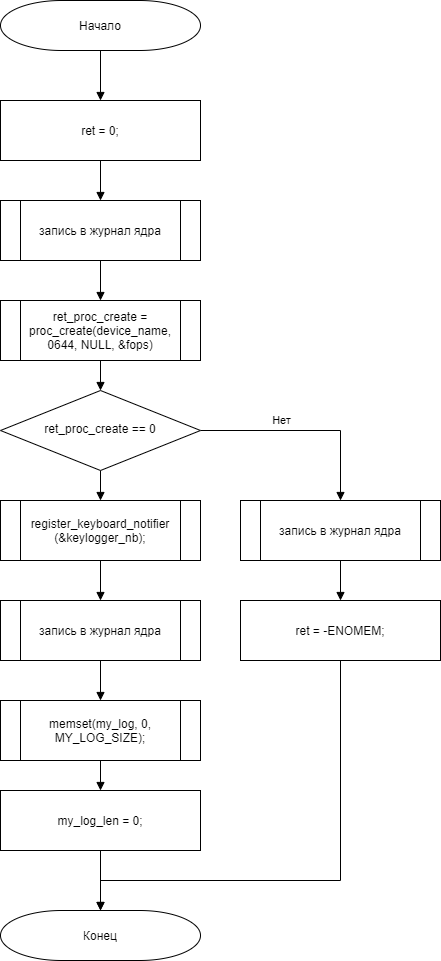

The diagram above was exported from draw.io. Its source (the exported page's mxGraphModel, read from the mxfile embedded in the PNG):
<mxGraphModel dx="446" dy="1961" grid="1" gridSize="10" guides="1" tooltips="1" connect="1" arrows="1" fold="1" page="1" pageScale="1" pageWidth="827" pageHeight="1169" math="0" shadow="0">
  <root>
    <mxCell id="WIyWlLk6GJQsqaUBKTNV-0" />
    <mxCell id="WIyWlLk6GJQsqaUBKTNV-1" parent="WIyWlLk6GJQsqaUBKTNV-0" />
    <mxCell id="NtEGj7r1yzh_7W09IdD2-7" value="Нет" style="edgeStyle=orthogonalEdgeStyle;rounded=0;orthogonalLoop=1;jettySize=auto;html=1;exitX=1;exitY=0.5;exitDx=0;exitDy=0;entryX=0.5;entryY=0;entryDx=0;entryDy=0;endArrow=block;endFill=1;" edge="1" parent="WIyWlLk6GJQsqaUBKTNV-1" source="WIyWlLk6GJQsqaUBKTNV-6" target="NtEGj7r1yzh_7W09IdD2-6">
      <mxGeometry x="-0.2308" y="10" relative="1" as="geometry">
        <mxPoint as="offset" />
      </mxGeometry>
    </mxCell>
    <mxCell id="NtEGj7r1yzh_7W09IdD2-15" style="edgeStyle=orthogonalEdgeStyle;rounded=0;orthogonalLoop=1;jettySize=auto;html=1;exitX=0.5;exitY=1;exitDx=0;exitDy=0;entryX=0.5;entryY=0;entryDx=0;entryDy=0;endArrow=block;endFill=1;" edge="1" parent="WIyWlLk6GJQsqaUBKTNV-1" source="WIyWlLk6GJQsqaUBKTNV-6" target="NtEGj7r1yzh_7W09IdD2-14">
      <mxGeometry relative="1" as="geometry" />
    </mxCell>
    <mxCell id="WIyWlLk6GJQsqaUBKTNV-6" value="ret_proc_create == 0" style="rhombus;whiteSpace=wrap;html=1;shadow=0;fontFamily=Helvetica;fontSize=12;align=center;strokeWidth=1;spacing=6;spacingTop=-4;" parent="WIyWlLk6GJQsqaUBKTNV-1" vertex="1">
      <mxGeometry x="160" y="300" width="200" height="80" as="geometry" />
    </mxCell>
    <mxCell id="NtEGj7r1yzh_7W09IdD2-10" style="edgeStyle=orthogonalEdgeStyle;rounded=0;orthogonalLoop=1;jettySize=auto;html=1;exitX=0.5;exitY=1;exitDx=0;exitDy=0;entryX=0.5;entryY=0;entryDx=0;entryDy=0;endArrow=block;endFill=1;exitPerimeter=0;" edge="1" parent="WIyWlLk6GJQsqaUBKTNV-1" source="NtEGj7r1yzh_7W09IdD2-25" target="NtEGj7r1yzh_7W09IdD2-9">
      <mxGeometry relative="1" as="geometry">
        <mxPoint x="260" y="-80" as="sourcePoint" />
      </mxGeometry>
    </mxCell>
    <mxCell id="NtEGj7r1yzh_7W09IdD2-2" value="запись в журнал ядра" style="shape=process;whiteSpace=wrap;html=1;backgroundOutline=1;rounded=0;" vertex="1" parent="WIyWlLk6GJQsqaUBKTNV-1">
      <mxGeometry x="160" y="110" width="200" height="60" as="geometry" />
    </mxCell>
    <mxCell id="NtEGj7r1yzh_7W09IdD2-5" style="edgeStyle=orthogonalEdgeStyle;rounded=0;orthogonalLoop=1;jettySize=auto;html=1;exitX=0.5;exitY=1;exitDx=0;exitDy=0;entryX=0.5;entryY=0;entryDx=0;entryDy=0;endArrow=block;endFill=1;" edge="1" parent="WIyWlLk6GJQsqaUBKTNV-1" source="NtEGj7r1yzh_7W09IdD2-4" target="WIyWlLk6GJQsqaUBKTNV-6">
      <mxGeometry relative="1" as="geometry" />
    </mxCell>
    <mxCell id="NtEGj7r1yzh_7W09IdD2-4" value="ret_proc_create = proc_create(device_name, 0644, NULL, &amp;amp;fops)" style="shape=process;whiteSpace=wrap;html=1;backgroundOutline=1;rounded=0;" vertex="1" parent="WIyWlLk6GJQsqaUBKTNV-1">
      <mxGeometry x="160" y="210" width="200" height="60" as="geometry" />
    </mxCell>
    <mxCell id="NtEGj7r1yzh_7W09IdD2-13" style="edgeStyle=orthogonalEdgeStyle;rounded=0;orthogonalLoop=1;jettySize=auto;html=1;exitX=0.5;exitY=1;exitDx=0;exitDy=0;entryX=0.5;entryY=0;entryDx=0;entryDy=0;endArrow=block;endFill=1;" edge="1" parent="WIyWlLk6GJQsqaUBKTNV-1" source="NtEGj7r1yzh_7W09IdD2-6" target="NtEGj7r1yzh_7W09IdD2-12">
      <mxGeometry relative="1" as="geometry" />
    </mxCell>
    <mxCell id="NtEGj7r1yzh_7W09IdD2-6" value="запись в журнал ядра" style="shape=process;whiteSpace=wrap;html=1;backgroundOutline=1;rounded=0;" vertex="1" parent="WIyWlLk6GJQsqaUBKTNV-1">
      <mxGeometry x="400" y="410" width="200" height="60" as="geometry" />
    </mxCell>
    <mxCell id="NtEGj7r1yzh_7W09IdD2-11" style="edgeStyle=orthogonalEdgeStyle;rounded=0;orthogonalLoop=1;jettySize=auto;html=1;exitX=0.5;exitY=1;exitDx=0;exitDy=0;entryX=0.5;entryY=0;entryDx=0;entryDy=0;endArrow=block;endFill=1;" edge="1" parent="WIyWlLk6GJQsqaUBKTNV-1" source="NtEGj7r1yzh_7W09IdD2-9" target="NtEGj7r1yzh_7W09IdD2-2">
      <mxGeometry relative="1" as="geometry" />
    </mxCell>
    <mxCell id="NtEGj7r1yzh_7W09IdD2-9" value="ret = 0;" style="rounded=0;whiteSpace=wrap;html=1;" vertex="1" parent="WIyWlLk6GJQsqaUBKTNV-1">
      <mxGeometry x="160" y="10" width="200" height="60" as="geometry" />
    </mxCell>
    <mxCell id="NtEGj7r1yzh_7W09IdD2-20" style="edgeStyle=orthogonalEdgeStyle;rounded=0;orthogonalLoop=1;jettySize=auto;html=1;exitX=0.5;exitY=1;exitDx=0;exitDy=0;entryX=0.5;entryY=0;entryDx=0;entryDy=0;endArrow=block;endFill=1;entryPerimeter=0;" edge="1" parent="WIyWlLk6GJQsqaUBKTNV-1" source="NtEGj7r1yzh_7W09IdD2-12" target="NtEGj7r1yzh_7W09IdD2-21">
      <mxGeometry relative="1" as="geometry">
        <mxPoint x="260" y="680" as="targetPoint" />
        <Array as="points">
          <mxPoint x="500" y="790" />
          <mxPoint x="260" y="790" />
        </Array>
      </mxGeometry>
    </mxCell>
    <mxCell id="NtEGj7r1yzh_7W09IdD2-12" value="ret = -ENOMEM;" style="rounded=0;whiteSpace=wrap;html=1;" vertex="1" parent="WIyWlLk6GJQsqaUBKTNV-1">
      <mxGeometry x="400" y="510" width="200" height="60" as="geometry" />
    </mxCell>
    <mxCell id="NtEGj7r1yzh_7W09IdD2-17" style="edgeStyle=orthogonalEdgeStyle;rounded=0;orthogonalLoop=1;jettySize=auto;html=1;exitX=0.5;exitY=1;exitDx=0;exitDy=0;entryX=0.5;entryY=0;entryDx=0;entryDy=0;endArrow=block;endFill=1;" edge="1" parent="WIyWlLk6GJQsqaUBKTNV-1" source="NtEGj7r1yzh_7W09IdD2-14" target="NtEGj7r1yzh_7W09IdD2-16">
      <mxGeometry relative="1" as="geometry" />
    </mxCell>
    <mxCell id="NtEGj7r1yzh_7W09IdD2-14" value="register_keyboard_notifier&lt;br&gt;(&amp;amp;keylogger_nb);" style="shape=process;whiteSpace=wrap;html=1;backgroundOutline=1;rounded=0;" vertex="1" parent="WIyWlLk6GJQsqaUBKTNV-1">
      <mxGeometry x="160" y="410" width="200" height="60" as="geometry" />
    </mxCell>
    <mxCell id="NtEGj7r1yzh_7W09IdD2-19" style="edgeStyle=orthogonalEdgeStyle;rounded=0;orthogonalLoop=1;jettySize=auto;html=1;exitX=0.5;exitY=1;exitDx=0;exitDy=0;entryX=0.5;entryY=0;entryDx=0;entryDy=0;endArrow=block;endFill=1;" edge="1" parent="WIyWlLk6GJQsqaUBKTNV-1" source="NtEGj7r1yzh_7W09IdD2-16" target="4j1ldy_t6WAEJivPJebU-1">
      <mxGeometry relative="1" as="geometry">
        <mxPoint x="260" y="680" as="targetPoint" />
      </mxGeometry>
    </mxCell>
    <mxCell id="NtEGj7r1yzh_7W09IdD2-16" value="запись в журнал ядра" style="shape=process;whiteSpace=wrap;html=1;backgroundOutline=1;rounded=0;" vertex="1" parent="WIyWlLk6GJQsqaUBKTNV-1">
      <mxGeometry x="160" y="510" width="200" height="60" as="geometry" />
    </mxCell>
    <mxCell id="NtEGj7r1yzh_7W09IdD2-21" value="Конец" style="strokeWidth=1;html=1;shape=mxgraph.flowchart.terminator;whiteSpace=wrap;rounded=0;" vertex="1" parent="WIyWlLk6GJQsqaUBKTNV-1">
      <mxGeometry x="160" y="820" width="200" height="50" as="geometry" />
    </mxCell>
    <mxCell id="NtEGj7r1yzh_7W09IdD2-25" value="Начало" style="strokeWidth=1;html=1;shape=mxgraph.flowchart.terminator;whiteSpace=wrap;rounded=0;" vertex="1" parent="WIyWlLk6GJQsqaUBKTNV-1">
      <mxGeometry x="160" y="-90" width="200" height="50" as="geometry" />
    </mxCell>
    <mxCell id="4j1ldy_t6WAEJivPJebU-3" style="edgeStyle=orthogonalEdgeStyle;rounded=0;orthogonalLoop=1;jettySize=auto;html=1;exitX=0.5;exitY=1;exitDx=0;exitDy=0;entryX=0.5;entryY=0;entryDx=0;entryDy=0;entryPerimeter=0;endArrow=block;endFill=1;" edge="1" parent="WIyWlLk6GJQsqaUBKTNV-1" source="4j1ldy_t6WAEJivPJebU-0" target="NtEGj7r1yzh_7W09IdD2-21">
      <mxGeometry relative="1" as="geometry" />
    </mxCell>
    <mxCell id="4j1ldy_t6WAEJivPJebU-0" value="my_log_len = 0;" style="rounded=0;whiteSpace=wrap;html=1;" vertex="1" parent="WIyWlLk6GJQsqaUBKTNV-1">
      <mxGeometry x="160" y="700" width="200" height="60" as="geometry" />
    </mxCell>
    <mxCell id="4j1ldy_t6WAEJivPJebU-2" style="edgeStyle=orthogonalEdgeStyle;rounded=0;orthogonalLoop=1;jettySize=auto;html=1;exitX=0.5;exitY=1;exitDx=0;exitDy=0;entryX=0.5;entryY=0;entryDx=0;entryDy=0;endArrow=block;endFill=1;" edge="1" parent="WIyWlLk6GJQsqaUBKTNV-1" source="4j1ldy_t6WAEJivPJebU-1" target="4j1ldy_t6WAEJivPJebU-0">
      <mxGeometry relative="1" as="geometry" />
    </mxCell>
    <mxCell id="4j1ldy_t6WAEJivPJebU-1" value="memset(my_log, 0, MY_LOG_SIZE);" style="shape=process;whiteSpace=wrap;html=1;backgroundOutline=1;rounded=0;" vertex="1" parent="WIyWlLk6GJQsqaUBKTNV-1">
      <mxGeometry x="160" y="610" width="200" height="60" as="geometry" />
    </mxCell>
    <mxCell id="4j1ldy_t6WAEJivPJebU-4" style="edgeStyle=orthogonalEdgeStyle;rounded=0;orthogonalLoop=1;jettySize=auto;html=1;exitX=0.5;exitY=1;exitDx=0;exitDy=0;entryX=0.5;entryY=0;entryDx=0;entryDy=0;endArrow=block;endFill=1;" edge="1" parent="WIyWlLk6GJQsqaUBKTNV-1" source="NtEGj7r1yzh_7W09IdD2-2" target="NtEGj7r1yzh_7W09IdD2-4">
      <mxGeometry relative="1" as="geometry">
        <mxPoint x="270" y="80" as="sourcePoint" />
        <mxPoint x="270" y="120" as="targetPoint" />
      </mxGeometry>
    </mxCell>
  </root>
</mxGraphModel>